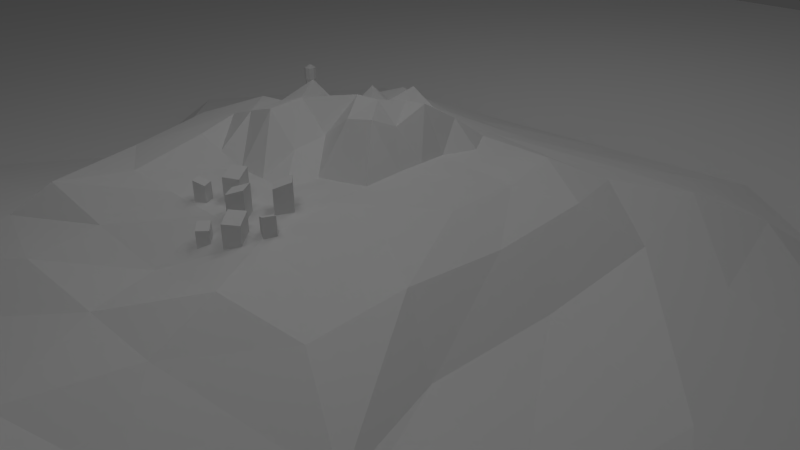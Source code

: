# Source: BG3.blend  (saved by Blender 2.63.0; exported with 4.5.12 LTS)
import bpy
from mathutils import Matrix  # noqa: F401  (used for matrix-valued properties, if any)

bpy.ops.wm.read_factory_settings(use_empty=True)
scene = bpy.context.scene
scene.name = 'Scene'

# ---- collections
col_collection_1 = bpy.data.collections.new('Collection 1'); scene.collection.children.link(col_collection_1)

# ---- world
world_world = bpy.data.worlds.new('World'); scene.world = world_world
world_world.color = (0.05088, 0.05088, 0.05088)
world_world.use_sun_shadow = False
world_world.sun_shadow_jitter_overblur = 0.0
world_world.cycles.sampling_method = 'MANUAL'
world_world.cycles.sample_map_resolution = 256

# ---- cameras
cam_camera = bpy.data.cameras.new('Camera')
cam_camera.clip_end = 100.0
cam_camera.lens = 35.0
cam_camera.sensor_width = 32.0
cam_camera.sensor_height = 18.0
cam_camera.ortho_scale = 7.314
cam_camera.dof.focus_distance = 0.0
cam_camera.dof.aperture_fstop = 128.0

# ---- lights
light_lamp_009 = bpy.data.lights.new('Lamp.009', 'POINT')
light_lamp_009.transmission_factor = 0.0
light_lamp_009.cutoff_distance = 30.0
light_lamp_009.energy = 100.0
light_lamp_009.shadow_buffer_clip_start = 1.001
light_lamp_009.shadow_soft_size = 1.0
light_lamp_009.shadow_maximum_resolution = 0.006
light_lamp_009.use_absolute_resolution = True
light_lamp_009.cycles.use_multiple_importance_sampling = False
light_lamp_008 = bpy.data.lights.new('Lamp.008', 'POINT')
light_lamp_008.transmission_factor = 0.0
light_lamp_008.cutoff_distance = 30.0
light_lamp_008.energy = 100.0
light_lamp_008.shadow_buffer_clip_start = 1.001
light_lamp_008.shadow_soft_size = 1.0
light_lamp_008.shadow_maximum_resolution = 0.006
light_lamp_008.use_absolute_resolution = True
light_lamp_008.cycles.use_multiple_importance_sampling = False
light_lamp_007 = bpy.data.lights.new('Lamp.007', 'POINT')
light_lamp_007.transmission_factor = 0.0
light_lamp_007.cutoff_distance = 30.0
light_lamp_007.energy = 100.0
light_lamp_007.shadow_buffer_clip_start = 1.001
light_lamp_007.shadow_soft_size = 1.0
light_lamp_007.shadow_maximum_resolution = 0.006
light_lamp_007.use_absolute_resolution = True
light_lamp_007.cycles.use_multiple_importance_sampling = False
light_lamp_006 = bpy.data.lights.new('Lamp.006', 'POINT')
light_lamp_006.transmission_factor = 0.0
light_lamp_006.cutoff_distance = 30.0
light_lamp_006.energy = 100.0
light_lamp_006.shadow_buffer_clip_start = 1.001
light_lamp_006.shadow_soft_size = 1.0
light_lamp_006.shadow_maximum_resolution = 0.006
light_lamp_006.use_absolute_resolution = True
light_lamp_006.cycles.use_multiple_importance_sampling = False
light_lamp_005 = bpy.data.lights.new('Lamp.005', 'POINT')
light_lamp_005.transmission_factor = 0.0
light_lamp_005.cutoff_distance = 30.0
light_lamp_005.energy = 100.0
light_lamp_005.shadow_buffer_clip_start = 1.001
light_lamp_005.shadow_soft_size = 1.0
light_lamp_005.shadow_maximum_resolution = 0.006
light_lamp_005.use_absolute_resolution = True
light_lamp_005.cycles.use_multiple_importance_sampling = False
light_lamp_004 = bpy.data.lights.new('Lamp.004', 'POINT')
light_lamp_004.transmission_factor = 0.0
light_lamp_004.cutoff_distance = 30.0
light_lamp_004.energy = 100.0
light_lamp_004.shadow_buffer_clip_start = 1.001
light_lamp_004.shadow_soft_size = 1.0
light_lamp_004.shadow_maximum_resolution = 0.006
light_lamp_004.use_absolute_resolution = True
light_lamp_004.cycles.use_multiple_importance_sampling = False
light_lamp_003 = bpy.data.lights.new('Lamp.003', 'POINT')
light_lamp_003.transmission_factor = 0.0
light_lamp_003.cutoff_distance = 30.0
light_lamp_003.energy = 100.0
light_lamp_003.shadow_buffer_clip_start = 1.001
light_lamp_003.shadow_soft_size = 1.0
light_lamp_003.shadow_maximum_resolution = 0.006
light_lamp_003.use_absolute_resolution = True
light_lamp_003.cycles.use_multiple_importance_sampling = False
light_lamp_002 = bpy.data.lights.new('Lamp.002', 'POINT')
light_lamp_002.transmission_factor = 0.0
light_lamp_002.cutoff_distance = 30.0
light_lamp_002.energy = 100.0
light_lamp_002.shadow_buffer_clip_start = 1.001
light_lamp_002.shadow_soft_size = 1.0
light_lamp_002.shadow_maximum_resolution = 0.006
light_lamp_002.use_absolute_resolution = True
light_lamp_002.cycles.use_multiple_importance_sampling = False
light_lamp_001 = bpy.data.lights.new('Lamp.001', 'POINT')
light_lamp_001.transmission_factor = 0.0
light_lamp_001.cutoff_distance = 30.0
light_lamp_001.energy = 100.0
light_lamp_001.shadow_buffer_clip_start = 1.001
light_lamp_001.shadow_soft_size = 1.0
light_lamp_001.shadow_maximum_resolution = 0.006
light_lamp_001.use_absolute_resolution = True
light_lamp_001.cycles.use_multiple_importance_sampling = False
light_lamp = bpy.data.lights.new('Lamp', 'POINT')
light_lamp.transmission_factor = 0.0
light_lamp.cutoff_distance = 30.0
light_lamp.energy = 100.0
light_lamp.shadow_buffer_clip_start = 1.001
light_lamp.shadow_soft_size = 1.0
light_lamp.shadow_maximum_resolution = 0.006
light_lamp.use_absolute_resolution = True
light_lamp.cycles.use_multiple_importance_sampling = False

# ---- meshes
me_plane = bpy.data.meshes.new('Plane')
me_plane.from_pydata([(24.6, -16.62, -2.386), (-24.6, -16.62, -2.386), (38.71, 19.27, -2.386), (-38.71, 19.27, -2.386), (-13.14, 19.27, -2.386), (-13.31, -16.62, -2.386), (14.39, -16.62, -2.386), (14.54, 19.27, -2.386)], [], [(4, 3, 1, 5), (7, 4, 5, 6), (2, 7, 6, 0)])
_uv = me_plane.uv_layers.new(name='UVMap')
_uv.uv.foreach_set('vector', [0.4185, 0.9954, 0.4824, 0.9954, 0.4859, 0.5043, 0.4241, 0.5043, 0.05008, 0.9957, 0.4185, 0.9954, 0.4241, 0.5043, 0.05548, 0.5046, 0.004771, 0.9957, 0.05008, 0.9957, 0.05548, 0.5046, 0.0082, 0.5046])
me_plane.use_remesh_preserve_volume = False
me_plane.use_remesh_preserve_attributes = False
me_plane.use_mirror_vertex_groups = False
me_plane.update()
me_cylinder = bpy.data.meshes.new('Cylinder')
me_cylinder.from_pydata([(-0.01399, 0.7161, -0.8999), (4.213e-05, 0.3818, 2.174), (0.4924, 0.5064, -0.8999), (0.27, 0.27, 2.174), (0.7021, -3.13e-08, -0.8999), (0.3818, -1.617e-08, 2.174), (0.4924, -0.5064, -0.8999), (0.27, -0.27, 2.174), (-0.01399, -0.7161, -0.8999), (4.21e-05, -0.3818, 2.174), (-0.5204, -0.5064, -0.8999), (-0.2699, -0.27, 2.174), (-0.7301, 8.54e-09, -0.8999), (-0.3797, 3.779e-09, 2.168), (-0.5204, 0.5064, -0.8999), (-0.2699, 0.27, 2.174), (-4.146e-09, 0.4436, 2.359), (0.3136, 0.3136, 2.359), (0.4436, -1.939e-08, 2.359), (0.3136, -0.3136, 2.359), (-4.292e-08, -0.4436, 2.359), (-0.3136, -0.3136, 2.359), (-0.4436, 5.289e-09, 2.359), (-0.3136, 0.3136, 2.359), (-4.146e-09, 0.4436, 3.075), (0.3136, 0.3136, 3.075), (0.4436, -1.939e-08, 3.075), (0.3136, -0.3136, 3.075), (-4.292e-08, -0.4436, 3.075), (-0.3136, -0.3136, 3.075), (-0.4436, 5.289e-09, 3.075), (-0.3136, 0.3136, 3.075), (-4.146e-09, 0.4436, 3.245), (0.3136, 0.3136, 3.245), (0.4436, -1.939e-08, 3.245), (0.3136, -0.3136, 3.245), (-4.292e-08, -0.4436, 3.245), (-0.3136, -0.3136, 3.245), (-0.4436, 5.289e-09, 3.245), (-0.3136, 0.3136, 3.245), (-1.534e-08, 0.1005, 3.456), (0.07109, 0.07109, 3.456), (0.1005, -1.514e-09, 3.456), (0.07109, -0.07109, 3.456), (-2.413e-08, -0.1005, 3.456), (-0.07109, -0.07109, 3.456), (-0.1005, 4.08e-09, 3.456), (-0.07109, 0.07109, 3.456)], [], [(0, 1, 3, 2), (2, 3, 5, 4), (4, 5, 7, 6), (6, 7, 9, 8), (8, 9, 11, 10), (10, 11, 13, 12), (13, 11, 21, 22), (14, 15, 1, 0), (12, 13, 15, 14), (20, 19, 27, 28), (15, 13, 22, 23), (1, 15, 23, 16), (5, 3, 17, 18), (7, 5, 18, 19), (3, 1, 16, 17), (9, 7, 19, 20), (11, 9, 20, 21), (29, 28, 36, 37), (23, 22, 30, 31), (19, 18, 26, 27), (22, 21, 29, 30), (18, 17, 25, 26), (21, 20, 28, 29), (16, 23, 31, 24), (17, 16, 24, 25), (38, 37, 45, 46), (24, 31, 39, 32), (25, 24, 32, 33), (28, 27, 35, 36), (31, 30, 38, 39), (27, 26, 34, 35), (30, 29, 37, 38), (26, 25, 33, 34), (41, 40, 47, 46, 45, 44, 43, 42), (34, 33, 41, 42), (37, 36, 44, 45), (32, 39, 47, 40), (33, 32, 40, 41), (36, 35, 43, 44), (39, 38, 46, 47), (35, 34, 42, 43)])
_uv = me_cylinder.uv_layers.new(name='UVMap')
_uv.uv.foreach_set('vector', [0.3067, 0.2387, 0.3085, 0.3052, 0.3085, 0.3069, 0.3092, 0.2444, 0.3092, 0.2444, 0.3085, 0.3069, 0.3091, 0.3101, 0.313, 0.2461, 0.313, 0.2461, 0.3091, 0.3101, 0.3105, 0.3142, 0.3164, 0.2443, 0.3164, 0.2443, 0.3105, 0.3142, 0.3126, 0.3208, 0.3183, 0.2386, 0.3183, 0.2386, 0.3126, 0.3208, 0.3145, 0.3111, 0.3184, 0.2291, 0.3184, 0.2291, 0.3145, 0.3111, 0.3129, 0.2886, 0.3125, 0.2167, 0.414, 0.1765, 0.4319, 0.1559, 0.4394, 0.1706, 0.4282, 0.1846, 0.3067, 0.2297, 0.3083, 0.3053, 0.3085, 0.3052, 0.3067, 0.2387, 0.3125, 0.2167, 0.3129, 0.2886, 0.3083, 0.3053, 0.3067, 0.2297, 0.2714, 0.09332, 0.269, 0.09659, 0.2215, 0.07635, 0.2524, 0.04524, 0.4143, 0.2063, 0.414, 0.1765, 0.4282, 0.1846, 0.4273, 0.2024, 0.4335, 0.227, 0.4143, 0.2063, 0.4273, 0.2024, 0.4397, 0.2145, 0.4831, 0.2071, 0.4622, 0.2273, 0.4576, 0.2139, 0.4703, 0.2007, 0.484, 0.1778, 0.4831, 0.2071, 0.4703, 0.2007, 0.4702, 0.1823, 0.4622, 0.2273, 0.4335, 0.227, 0.4397, 0.2145, 0.4576, 0.2139, 0.4636, 0.1559, 0.484, 0.1778, 0.4702, 0.1823, 0.4572, 0.1696, 0.4319, 0.1559, 0.4636, 0.1559, 0.4572, 0.1696, 0.4394, 0.1706, 0.4357, 0.1659, 0.4622, 0.166, 0.4571, 0.1769, 0.4398, 0.1772, 0.2795, 0.09942, 0.2788, 0.09527, 0.327, 0.07611, 0.3271, 0.1199, 0.269, 0.09659, 0.27, 0.1006, 0.222, 0.12, 0.2215, 0.07635, 0.2788, 0.09527, 0.2755, 0.09276, 0.2961, 0.04524, 0.327, 0.07611, 0.27, 0.1006, 0.2732, 0.1034, 0.2523, 0.1507, 0.222, 0.12, 0.2755, 0.09276, 0.2714, 0.09332, 0.2524, 0.04524, 0.2961, 0.04524, 0.2772, 0.1028, 0.2795, 0.09942, 0.3271, 0.1199, 0.2961, 0.1509, 0.2732, 0.1034, 0.2772, 0.1028, 0.2961, 0.1509, 0.2523, 0.1507, 0.4278, 0.1896, 0.4398, 0.1772, 0.4469, 0.1948, 0.4453, 0.197, 0.4357, 0.2296, 0.4169, 0.211, 0.4282, 0.2068, 0.4406, 0.2186, 0.462, 0.2293, 0.4357, 0.2296, 0.4406, 0.2186, 0.4579, 0.218, 0.4622, 0.166, 0.4807, 0.1847, 0.4695, 0.1889, 0.4571, 0.1769, 0.4169, 0.211, 0.4169, 0.1846, 0.4278, 0.1896, 0.4282, 0.2068, 0.4807, 0.1847, 0.4806, 0.2109, 0.4698, 0.2059, 0.4695, 0.1889, 0.4169, 0.1846, 0.4357, 0.1659, 0.4398, 0.1772, 0.4278, 0.1896, 0.4806, 0.2109, 0.462, 0.2293, 0.4579, 0.218, 0.4698, 0.2059, 0.4503, 0.2011, 0.4477, 0.2015, 0.4456, 0.1998, 0.4453, 0.197, 0.4469, 0.1948, 0.4497, 0.1945, 0.4518, 0.1962, 0.4522, 0.199, 0.4698, 0.2059, 0.4579, 0.218, 0.4503, 0.2011, 0.4522, 0.199, 0.4398, 0.1772, 0.4571, 0.1769, 0.4497, 0.1945, 0.4469, 0.1948, 0.4406, 0.2186, 0.4282, 0.2068, 0.4456, 0.1998, 0.4477, 0.2015, 0.4579, 0.218, 0.4406, 0.2186, 0.4477, 0.2015, 0.4503, 0.2011, 0.4571, 0.1769, 0.4695, 0.1889, 0.4518, 0.1962, 0.4497, 0.1945, 0.4282, 0.2068, 0.4278, 0.1896, 0.4453, 0.197, 0.4456, 0.1998, 0.4695, 0.1889, 0.4698, 0.2059, 0.4522, 0.199, 0.4518, 0.1962])
me_cylinder.use_remesh_preserve_volume = False
me_cylinder.use_remesh_preserve_attributes = False
me_cylinder.use_mirror_vertex_groups = False
me_cylinder.update()
me_cube_007 = bpy.data.meshes.new('Cube.007')
me_cube_007.from_pydata([(-1.0, -1.0, -0.831), (-1.0, 1.0, -1.0), (1.0, 1.0, -1.0), (1.0, -1.0, -0.831), (-1.0, -1.0, 2.032), (-1.0, 1.0, 2.707), (1.0, 1.0, 2.707), (1.0, -1.0, 2.032)], [], [(4, 5, 1, 0), (5, 6, 2, 1), (6, 7, 3, 2), (7, 4, 0, 3), (7, 6, 5, 4)])
_uv = me_cube_007.uv_layers.new(name='UVMap')
_uv.uv.foreach_set('vector', [0.4575, 0.299, 0.4322, 0.3038, 0.4324, 0.2627, 0.4577, 0.2628, 0.4321, 0.3039, 0.4068, 0.3038, 0.407, 0.2627, 0.4322, 0.2628, 0.4831, 0.3038, 0.4578, 0.299, 0.4577, 0.2628, 0.4829, 0.2627, 0.4719, 0.3126, 0.4342, 0.3129, 0.4348, 0.2513, 0.4725, 0.2509, 0.3141, 0.4956, 0.3137, 0.3477, 0.4589, 0.3472, 0.4594, 0.4951])
me_cube_007.use_remesh_preserve_volume = False
me_cube_007.use_remesh_preserve_attributes = False
me_cube_007.use_mirror_vertex_groups = False
me_cube_007.update()
me_cube_006 = bpy.data.meshes.new('Cube.006')
me_cube_006.from_pydata([(-1.0, -1.0, -0.831), (-1.0, 1.0, -1.0), (1.0, 1.0, -1.0), (1.0, -1.0, -0.831), (-1.0, -1.0, 2.032), (-1.0, 1.0, 2.707), (1.0, 1.0, 2.707), (1.0, -1.0, 2.032)], [], [(4, 5, 1, 0), (5, 6, 2, 1), (6, 7, 3, 2), (7, 4, 0, 3), (7, 6, 5, 4)])
_uv = me_cube_006.uv_layers.new(name='UVMap')
_uv.uv.foreach_set('vector', [0.2763, 0.2805, 0.251, 0.2854, 0.2511, 0.2443, 0.2764, 0.2444, 0.3113, 0.2854, 0.286, 0.2854, 0.2861, 0.2443, 0.3114, 0.2444, 0.3018, 0.2854, 0.2765, 0.2805, 0.2764, 0.2444, 0.3017, 0.2443, 0.2382, 0.3356, 0.1509, 0.3363, 0.1523, 0.1935, 0.2397, 0.1927, 0.3141, 0.4956, 0.3137, 0.3477, 0.4589, 0.3472, 0.4594, 0.4951])
me_cube_006.use_remesh_preserve_volume = False
me_cube_006.use_remesh_preserve_attributes = False
me_cube_006.use_mirror_vertex_groups = False
me_cube_006.update()
me_cube_005 = bpy.data.meshes.new('Cube.005')
me_cube_005.from_pydata([(-1.0, -1.0, -0.831), (-1.0, 1.0, -1.0), (1.0, 1.0, -1.0), (1.0, -1.0, -0.831), (-1.0, -1.0, 2.032), (-1.0, 1.0, 2.707), (1.0, 1.0, 2.707), (1.0, -1.0, 2.032)], [], [(4, 5, 1, 0), (5, 6, 2, 1), (6, 7, 3, 2), (7, 4, 0, 3), (7, 6, 5, 4)])
_uv = me_cube_005.uv_layers.new(name='UVMap')
_uv.uv.foreach_set('vector', [0.4575, 0.299, 0.4322, 0.3038, 0.4324, 0.2627, 0.4577, 0.2628, 0.4321, 0.3039, 0.4068, 0.3038, 0.407, 0.2627, 0.4322, 0.2628, 0.4831, 0.3038, 0.4578, 0.299, 0.4577, 0.2628, 0.4829, 0.2627, 0.4719, 0.3126, 0.4342, 0.3129, 0.4348, 0.2513, 0.4725, 0.2509, 0.3141, 0.4956, 0.3137, 0.3477, 0.4589, 0.3472, 0.4594, 0.4951])
me_cube_005.use_remesh_preserve_volume = False
me_cube_005.use_remesh_preserve_attributes = False
me_cube_005.use_mirror_vertex_groups = False
me_cube_005.update()
me_cube_004 = bpy.data.meshes.new('Cube.004')
me_cube_004.from_pydata([(-1.0, -1.0, -0.831), (-1.0, 1.0, -1.0), (1.0, 1.0, -1.0), (1.0, -1.0, -0.831), (-1.0, -1.0, 2.032), (-1.0, 1.0, 2.707), (1.0, 1.0, 2.707), (1.0, -1.0, 2.032)], [], [(4, 5, 1, 0), (5, 6, 2, 1), (6, 7, 3, 2), (7, 4, 0, 3), (7, 6, 5, 4)])
_uv = me_cube_004.uv_layers.new(name='UVMap')
_uv.uv.foreach_set('vector', [0.4575, 0.299, 0.4322, 0.3038, 0.4324, 0.2627, 0.4577, 0.2628, 0.4321, 0.3039, 0.4068, 0.3038, 0.407, 0.2627, 0.4322, 0.2628, 0.4831, 0.3038, 0.4578, 0.299, 0.4577, 0.2628, 0.4829, 0.2627, 0.4719, 0.3126, 0.4342, 0.3129, 0.4348, 0.2513, 0.4725, 0.2509, 0.3141, 0.4956, 0.3137, 0.3477, 0.4589, 0.3472, 0.4594, 0.4951])
me_cube_004.use_remesh_preserve_volume = False
me_cube_004.use_remesh_preserve_attributes = False
me_cube_004.use_mirror_vertex_groups = False
me_cube_004.update()
me_cube_003 = bpy.data.meshes.new('Cube.003')
me_cube_003.from_pydata([(-1.0, -1.0, -0.831), (-1.0, 1.0, -1.0), (1.0, 1.0, -1.0), (1.0, -1.0, -0.831), (-1.0, -1.0, 2.032), (-1.0, 1.0, 2.707), (1.0, 1.0, 2.707), (1.0, -1.0, 2.032)], [], [(4, 5, 1, 0), (5, 6, 2, 1), (6, 7, 3, 2), (7, 4, 0, 3), (7, 6, 5, 4)])
_uv = me_cube_003.uv_layers.new(name='UVMap')
_uv.uv.foreach_set('vector', [0.2763, 0.2805, 0.251, 0.2854, 0.2511, 0.2443, 0.2764, 0.2444, 0.3113, 0.2854, 0.286, 0.2854, 0.2861, 0.2443, 0.3114, 0.2444, 0.3018, 0.2854, 0.2765, 0.2805, 0.2764, 0.2444, 0.3017, 0.2443, 0.2382, 0.3356, 0.1509, 0.3363, 0.1523, 0.1935, 0.2397, 0.1927, 0.3141, 0.4956, 0.3137, 0.3477, 0.4589, 0.3472, 0.4594, 0.4951])
me_cube_003.use_remesh_preserve_volume = False
me_cube_003.use_remesh_preserve_attributes = False
me_cube_003.use_mirror_vertex_groups = False
me_cube_003.update()
me_cube_002 = bpy.data.meshes.new('Cube.002')
me_cube_002.from_pydata([(-1.0, -1.0, -0.831), (-1.0, 1.0, -1.0), (1.0, 1.0, -1.0), (1.0, -1.0, -0.831), (-1.0, -1.0, 2.032), (-1.0, 1.0, 2.707), (1.0, 1.0, 2.707), (1.0, -1.0, 2.032)], [], [(4, 5, 1, 0), (5, 6, 2, 1), (6, 7, 3, 2), (7, 4, 0, 3), (7, 6, 5, 4)])
_uv = me_cube_002.uv_layers.new(name='UVMap')
_uv.uv.foreach_set('vector', [0.2763, 0.2805, 0.251, 0.2854, 0.2511, 0.2443, 0.2764, 0.2444, 0.3492, 0.2854, 0.3239, 0.2854, 0.324, 0.2443, 0.3493, 0.2444, 0.3018, 0.2854, 0.2765, 0.2805, 0.2764, 0.2444, 0.3017, 0.2443, 0.2382, 0.3356, 0.1509, 0.3363, 0.1523, 0.1935, 0.2397, 0.1927, 0.3141, 0.4956, 0.3137, 0.3477, 0.4589, 0.3472, 0.4594, 0.4951])
me_cube_002.use_remesh_preserve_volume = False
me_cube_002.use_remesh_preserve_attributes = False
me_cube_002.use_mirror_vertex_groups = False
me_cube_002.update()
me_cube = bpy.data.meshes.new('Cube')
me_cube.from_pydata([(-1.0, -1.0, -0.831), (-1.0, 1.0, -1.0), (1.0, 1.0, -1.0), (1.0, -1.0, -0.831), (-1.0, -1.0, 2.032), (-1.0, 1.0, 2.707), (1.0, 1.0, 2.707), (1.0, -1.0, 2.032)], [], [(4, 5, 1, 0), (5, 6, 2, 1), (6, 7, 3, 2), (7, 4, 0, 3), (7, 6, 5, 4)])
_uv = me_cube.uv_layers.new(name='UVMap')
_uv.uv.foreach_set('vector', [0.2763, 0.2805, 0.251, 0.2854, 0.2511, 0.2443, 0.2764, 0.2444, 0.3359, 0.2895, 0.3106, 0.2895, 0.3107, 0.2484, 0.336, 0.2485, 0.3018, 0.2854, 0.2765, 0.2805, 0.2764, 0.2444, 0.3017, 0.2443, 0.2382, 0.3356, 0.1509, 0.3363, 0.1523, 0.1935, 0.2397, 0.1927, 0.3141, 0.4956, 0.3137, 0.3477, 0.4589, 0.3472, 0.4594, 0.4951])
me_cube.use_remesh_preserve_volume = False
me_cube.use_remesh_preserve_attributes = False
me_cube.use_mirror_vertex_groups = False
me_cube.update()
me_cube_001 = bpy.data.meshes.new('Cube.001')
me_cube_001.from_pydata([(-5.354, -4.516, -5.669), (-3.876, 6.934, -5.669), (5.289, 6.173, -5.669), (6.409, -3.116, -5.669), (-0.3116, -0.2059, -4.273), (-0.1064, 3.533, -4.273), (2.821, 3.533, -4.273), (3.06, -0.2059, -4.383), (-0.8795, 2.055, -4.017), (-1.303, 4.56, -4.82), (-4.029, 1.663, -5.669), (-1.365, -1.362, -4.82), (1.374, 3.533, -4.273), (3.999, 4.988, -4.82), (1.374, 7.364, -5.669), (3.06, 1.663, -4.273), (4.708, -1.283, -5.042), (7.324, 1.663, -5.669), (1.374, -0.2059, -4.273), (1.374, -5.122, -5.669), (-2.4, 1.663, -4.895), (1.374, 4.988, -4.82), (4.373, 1.663, -4.966), (1.374, -1.661, -4.82), (1.374, 1.663, -3.682), (-0.3116, 2.598, -4.273), (-2.28, 6.177, -5.244), (-5.633, -0.7266, -5.669), (-0.9679, -0.9336, -4.395), (2.217, 3.533, -4.273), (4.678, 5.716, -5.244), (-0.7812, 7.183, -5.669), (3.06, 0.7287, -4.273), (5.327, -2.389, -5.244), (6.739, 4.053, -5.669), (0.5313, -0.2059, -4.273), (3.53, -4.256, -5.669), (-0.3116, 0.7287, -4.063), (-0.6816, 4.482, -4.395), (-5.712, 4.053, -5.669), (-1.833, -2.262, -5.244), (0.5313, 3.533, -4.273), (3.368, 4.048, -4.557), (3.53, 7.541, -5.669), (3.06, 2.598, -4.273), (3.618, -0.7474, -4.542), (7.345, -0.7266, -5.669), (2.217, -0.2059, -4.273), (-1.483, -6.44, -5.669), (-3.05, 1.663, -5.244), (-1.84, 1.663, -4.395), (-1.624, 0.001069, -4.82), (-1.624, 3.326, -4.82), (1.242, 5.716, -5.244), (1.374, 4.26, -4.552), (0.09557, 4.988, -4.82), (2.873, 4.988, -4.82), (6.085, 1.494, -5.244), (3.716, 1.663, -4.491), (4.373, 3.326, -4.82), (4.373, 0.02296, -4.944), (1.575, -2.821, -5.244), (1.374, -0.9336, -4.643), (2.512, -1.661, -4.82), (-0.1249, -1.661, -4.82), (0.5313, 1.663, -3.616), (2.217, 1.663, -4.091), (1.374, 0.7287, -4.273), (1.374, 2.598, -3.682), (-2.512, 3.828, -5.244), (3.201, 6.272, -5.244), (5.757, -0.4352, -5.244), (-0.4531, -2.558, -5.343), (0.7691, 2.598, -3.935), (-2.28, -0.3628, -5.244), (-1.36, 0.3649, -4.395), (-0.9679, 2.962, -4.395), (-0.3946, 5.919, -5.21), (0.2032, 4.26, -4.448), (2.545, 4.26, -4.636), (5.211, 3.689, -5.137), (3.716, 2.962, -4.395), (3.716, 0.3649, -4.395), (3.201, -2.389, -5.244), (2.545, -0.9336, -4.395), (0.2032, -0.9336, -4.548), (0.5313, 0.7287, -4.273), (2.217, 0.7287, -4.141), (1.991, 2.598, -4.216), (-0.209, 3.065, -4.273), (0.2125, 3.533, -4.273), (-0.1741, 1.859, -3.867), (1.374, 2.131, -3.56), (-0.5956, 2.326, -4.145), (1.796, 3.533, -4.273), (-0.5956, 1.392, -4.04), (0.9528, 3.533, -4.273), (0.9528, 1.663, -3.989), (1.796, 1.663, -3.591), (1.374, 1.196, -4.273), (1.374, 3.065, -3.885), (0.2288, 2.598, -4.104), (1.072, 2.598, -4.104), (0.6502, 2.131, -4.071), (0.6502, 3.065, -4.104), (0.1098, 0.7287, -4.168), (0.9528, 0.7287, -4.273), (0.5313, 1.196, -3.649), (1.796, 0.7287, -4.207), (2.217, 1.196, -4.116), (1.683, 2.598, -3.653), (2.104, 2.131, -4.153), (2.104, 3.065, -4.245), (0.2206, 3.065, -3.851), (-0.03213, 1.294, -3.835), (1.796, 1.196, -4.195), (1.739, 3.065, -3.932), (0.02733, 2.229, -3.628), (1.012, 2.131, -3.581), (1.012, 3.065, -3.689), (0.9528, 1.196, -4.049), (1.799, 2.025, -3.761)], [], [(69, 26, 1, 39), (70, 30, 2, 43), (71, 33, 3, 46), (72, 40, 0, 48), (113, 90, 5, 89), (74, 49, 10, 27), (75, 50, 20, 51), (76, 38, 9, 52), (77, 53, 14, 31), (78, 54, 21, 55), (79, 42, 13, 56), (80, 57, 17, 34), (81, 58, 22, 59), (82, 45, 16, 60), (83, 61, 19, 36), (84, 62, 23, 63), (85, 28, 11, 64), (114, 91, 8, 95), (115, 98, 24, 99), (116, 94, 12, 100), (49, 69, 39, 10), (20, 52, 69, 49), (52, 9, 26, 69), (53, 70, 43, 14), (21, 56, 70, 53), (56, 13, 30, 70), (57, 71, 46, 17), (22, 60, 71, 57), (60, 16, 33, 71), (61, 72, 48, 19), (23, 64, 72, 61), (64, 11, 40, 72), (117, 101, 25, 93), (118, 102, 73, 103), (119, 96, 41, 104), (40, 74, 27, 0), (11, 51, 74, 40), (51, 20, 49, 74), (28, 75, 51, 11), (4, 37, 75, 28), (37, 95, 8, 50, 75), (50, 76, 52, 20), (8, 93, 25, 76, 50), (25, 89, 5, 38, 76), (26, 77, 31, 1), (9, 55, 77, 26), (55, 21, 53, 77), (38, 78, 55, 9), (5, 90, 41, 78, 38), (41, 96, 12, 54, 78), (54, 79, 56, 21), (12, 94, 29, 79, 54), (29, 6, 42, 79), (30, 80, 34, 2), (13, 59, 80, 30), (59, 22, 57, 80), (42, 81, 59, 13), (6, 44, 81, 42), (44, 15, 58, 81), (58, 82, 60, 22), (15, 32, 82, 58), (32, 7, 45, 82), (33, 83, 36, 3), (16, 63, 83, 33), (63, 23, 61, 83), (45, 84, 63, 16), (7, 47, 84, 45), (47, 18, 62, 84), (62, 85, 64, 23), (18, 35, 85, 62), (35, 4, 28, 85), (35, 86, 105, 37, 4), (18, 67, 106, 86, 35), (120, 97, 65, 107), (47, 87, 108, 67, 18), (7, 32, 87, 47), (32, 15, 66, 109, 87), (121, 110, 68, 92), (15, 44, 88, 111, 66), (44, 6, 29, 112, 88), (101, 113, 89, 25), (73, 104, 113, 101), (104, 41, 90, 113), (105, 114, 95, 37), (86, 107, 114, 105), (107, 65, 91, 114), (108, 115, 99, 67), (87, 109, 115, 108), (109, 66, 98, 115), (110, 116, 100, 68), (88, 112, 116, 110), (112, 29, 94, 116), (91, 117, 93, 8), (65, 103, 117, 91), (103, 73, 101, 117), (97, 118, 103, 65), (24, 92, 118, 97), (92, 68, 102, 118), (102, 119, 104, 73), (68, 100, 119, 102), (100, 12, 96, 119), (106, 120, 107, 86), (67, 99, 120, 106), (99, 24, 97, 120), (98, 121, 92, 24), (66, 111, 121, 98), (111, 88, 110, 121)])
_uv = me_cube_001.uv_layers.new(name='UVMap')
_uv.uv.foreach_set('vector', [0.8485, 0.2659, 0.9883, 0.3118, 0.9893, 0.4973, 0.8665, 0.5036, 0.9106, 0.3436, 0.9868, 0.3359, 0.9919, 0.5607, 0.9456, 0.5883, 0.8547, 0.328, 0.9731, 0.3231, 0.9894, 0.5958, 0.8685, 0.5986, 0.8717, 0.2817, 0.9432, 0.3272, 0.995, 0.5603, 0.8344, 0.6168, 0.8541, 0.072, 0.8558, 0.01539, 0.8923, 0.01278, 0.9079, 0.06543, 0.6645, 0.3117, 0.7596, 0.3848, 0.7618, 0.4332, 0.6563, 0.5036, 0.8352, 0.1841, 0.7536, 0.1451, 0.7598, 0.09537, 0.8667, 0.1576, 0.6618, 0.1845, 0.5658, 0.1918, 0.5575, 0.1439, 0.6422, 0.1301, 0.6803, 0.2934, 0.8002, 0.3182, 0.8069, 0.5767, 0.6681, 0.5655, 0.666, 0.1758, 0.7665, 0.1958, 0.7557, 0.2646, 0.6428, 0.2454, 0.9149, 0.241, 0.8947, 0.1867, 0.9572, 0.1384, 0.9639, 0.2149, 0.5998, 0.3289, 0.7305, 0.3284, 0.7379, 0.6012, 0.6306, 0.6058, 0.8193, 0.171, 0.7319, 0.1755, 0.7269, 0.12, 0.842, 0.1173, 0.6455, 0.1872, 0.5707, 0.1987, 0.5197, 0.1217, 0.6147, 0.1328, 0.615, 0.2753, 0.6889, 0.3624, 0.7385, 0.5634, 0.638, 0.5968, 0.685, 0.1758, 0.7699, 0.1942, 0.7632, 0.2493, 0.6781, 0.2383, 0.8552, 0.2016, 0.9381, 0.2039, 0.9691, 0.2461, 0.8749, 0.261, 0.8999, 0.2708, 0.9194, 0.2135, 0.9915, 0.1822, 0.9655, 0.2616, 0.6894, 0.2859, 0.6922, 0.2185, 0.7217, 0.2136, 0.7373, 0.2861, 0.685, 0.07779, 0.68, 0.01809, 0.7289, 0.01566, 0.7291, 0.0646, 0.7596, 0.3848, 0.8485, 0.2659, 0.8665, 0.5036, 0.7618, 0.4332, 0.7496, 0.1712, 0.6699, 0.2, 0.6489, 0.1543, 0.7517, 0.1367, 0.6699, 0.2, 0.612, 0.213, 0.5402, 0.1594, 0.6489, 0.1543, 0.8002, 0.3182, 0.9106, 0.3436, 0.9456, 0.5883, 0.8069, 0.5767, 0.7692, 0.1881, 0.8601, 0.2025, 0.8689, 0.2887, 0.7529, 0.2372, 0.8601, 0.2025, 0.9289, 0.2117, 0.9666, 0.2679, 0.8689, 0.2887, 0.7305, 0.3284, 0.8547, 0.328, 0.8685, 0.5986, 0.7379, 0.6012, 0.752, 0.1689, 0.8427, 0.1585, 0.8785, 0.2349, 0.7701, 0.2656, 0.8427, 0.1585, 0.9195, 0.1675, 0.9871, 0.197, 0.8785, 0.2349, 0.6889, 0.3624, 0.8717, 0.2817, 0.8344, 0.6168, 0.7385, 0.5634, 0.7332, 0.1763, 0.6497, 0.1676, 0.6353, 0.1079, 0.7527, 0.1079, 0.6497, 0.1676, 0.5792, 0.1787, 0.5557, 0.1211, 0.6353, 0.1079, 0.8791, 0.1806, 0.8572, 0.1239, 0.923, 0.1154, 0.953, 0.1541, 0.75, 0.1823, 0.7489, 0.1221, 0.7901, 0.12, 0.8023, 0.1778, 0.7733, 0.07839, 0.7764, 0.01863, 0.8225, 0.01666, 0.8115, 0.07007, 0.5359, 0.3243, 0.6645, 0.3117, 0.6563, 0.5036, 0.5163, 0.554, 0.8869, 0.2304, 0.8258, 0.2097, 0.8469, 0.1756, 0.935, 0.2083, 0.8258, 0.2097, 0.7496, 0.1712, 0.7517, 0.1367, 0.8469, 0.1756, 0.9139, 0.2206, 0.8352, 0.1841, 0.8667, 0.1576, 0.9532, 0.1927, 0.8628, 0.2575, 0.8015, 0.2504, 0.8352, 0.1841, 0.9139, 0.2206, 0.8015, 0.2504, 0.7638, 0.2262, 0.7279, 0.2057, 0.7536, 0.1451, 0.8352, 0.1841, 0.7536, 0.1451, 0.6618, 0.1845, 0.6422, 0.1301, 0.7598, 0.09537, 0.7279, 0.2057, 0.7051, 0.218, 0.6792, 0.2303, 0.6618, 0.1845, 0.7536, 0.1451, 0.6792, 0.2303, 0.6488, 0.2329, 0.6166, 0.2372, 0.5658, 0.1918, 0.6618, 0.1845, 0.5316, 0.3192, 0.6803, 0.2934, 0.6681, 0.5655, 0.5119, 0.5716, 0.6168, 0.137, 0.6931, 0.1751, 0.6547, 0.2287, 0.5437, 0.2264, 0.6931, 0.1751, 0.7692, 0.1881, 0.7529, 0.2372, 0.6547, 0.2287, 0.5926, 0.1767, 0.666, 0.1758, 0.6428, 0.2454, 0.5294, 0.1887, 0.6515, 0.1087, 0.6783, 0.109, 0.7033, 0.116, 0.666, 0.1758, 0.5926, 0.1767, 0.7033, 0.116, 0.7402, 0.1178, 0.776, 0.128, 0.7665, 0.1958, 0.666, 0.1758, 0.7665, 0.1958, 0.871, 0.2145, 0.8908, 0.2861, 0.7557, 0.2646, 0.776, 0.128, 0.8146, 0.1325, 0.8525, 0.1386, 0.871, 0.2145, 0.7665, 0.1958, 0.8626, 0.2667, 0.8601, 0.2275, 0.8947, 0.1867, 0.9149, 0.241, 0.5111, 0.3293, 0.5998, 0.3289, 0.6306, 0.6058, 0.5211, 0.6105, 0.5658, 0.1541, 0.6589, 0.1712, 0.6404, 0.223, 0.5239, 0.198, 0.6589, 0.1712, 0.752, 0.1689, 0.7701, 0.2656, 0.6404, 0.223, 0.8947, 0.1867, 0.8193, 0.171, 0.842, 0.1173, 0.9572, 0.1384, 0.8601, 0.2275, 0.7985, 0.2161, 0.8193, 0.171, 0.8947, 0.1867, 0.7985, 0.2161, 0.7362, 0.2219, 0.7319, 0.1755, 0.8193, 0.171, 0.7319, 0.1755, 0.6455, 0.1872, 0.6147, 0.1328, 0.7269, 0.12, 0.7362, 0.2219, 0.6741, 0.2287, 0.6455, 0.1872, 0.7319, 0.1755, 0.6741, 0.2287, 0.6117, 0.2339, 0.5707, 0.1987, 0.6455, 0.1872, 0.5226, 0.3406, 0.615, 0.2753, 0.638, 0.5968, 0.5355, 0.5593, 0.9212, 0.22, 0.7969, 0.1846, 0.843, 0.1432, 0.9655, 0.1592, 0.7969, 0.1846, 0.7332, 0.1763, 0.7527, 0.1079, 0.843, 0.1432, 0.607, 0.1544, 0.685, 0.1758, 0.6781, 0.2383, 0.512, 0.1909, 0.6546, 0.1189, 0.7167, 0.1266, 0.685, 0.1758, 0.607, 0.1544, 0.7167, 0.1266, 0.7779, 0.1351, 0.7699, 0.1942, 0.685, 0.1758, 0.7699, 0.1942, 0.8552, 0.2016, 0.8749, 0.261, 0.7632, 0.2493, 0.7779, 0.1351, 0.8373, 0.1434, 0.8552, 0.2016, 0.7699, 0.1942, 0.8373, 0.1434, 0.8972, 0.1491, 0.9381, 0.2039, 0.8552, 0.2016, 0.8496, 0.2476, 0.8488, 0.1426, 0.8978, 0.1401, 0.9471, 0.1363, 0.9472, 0.247, 0.7528, 0.2474, 0.7531, 0.1392, 0.8019, 0.14, 0.8488, 0.1426, 0.8496, 0.2476, 0.7916, 0.283, 0.7785, 0.2351, 0.8458, 0.2334, 0.8461, 0.2725, 0.6552, 0.2488, 0.6541, 0.1387, 0.7039, 0.139, 0.7531, 0.1392, 0.7528, 0.2474, 0.5555, 0.2524, 0.5531, 0.142, 0.6541, 0.1387, 0.6552, 0.2488, 0.5371, 0.3436, 0.5313, 0.2324, 0.6351, 0.2261, 0.6377, 0.2848, 0.6381, 0.3403, 0.6776, 0.1619, 0.6902, 0.1128, 0.7057, 0.1138, 0.709, 0.1592, 0.5313, 0.2324, 0.5278, 0.1188, 0.6459, 0.1184, 0.64, 0.1697, 0.6351, 0.2261, 0.5278, 0.1188, 0.5595, 0.01057, 0.6301, 0.01298, 0.6387, 0.06801, 0.6459, 0.1184, 0.8572, 0.1239, 0.8541, 0.072, 0.9079, 0.06543, 0.923, 0.1154, 0.7901, 0.12, 0.8115, 0.07007, 0.8541, 0.072, 0.8572, 0.1239, 0.8115, 0.07007, 0.8225, 0.01666, 0.8558, 0.01539, 0.8541, 0.072, 0.8818, 0.3417, 0.8999, 0.2708, 0.9655, 0.2616, 0.9311, 0.3379, 0.8328, 0.3442, 0.8461, 0.2725, 0.8999, 0.2708, 0.8818, 0.3417, 0.8461, 0.2725, 0.8458, 0.2334, 0.9194, 0.2135, 0.8999, 0.2708, 0.6879, 0.3406, 0.6894, 0.2859, 0.7373, 0.2861, 0.7371, 0.3408, 0.6381, 0.3403, 0.6377, 0.2848, 0.6894, 0.2859, 0.6879, 0.3406, 0.6377, 0.2848, 0.6351, 0.2261, 0.6922, 0.2185, 0.6894, 0.2859, 0.6902, 0.1128, 0.685, 0.07779, 0.7291, 0.0646, 0.7057, 0.1138, 0.6459, 0.1184, 0.6387, 0.06801, 0.685, 0.07779, 0.6902, 0.1128, 0.6387, 0.06801, 0.6301, 0.01298, 0.68, 0.01809, 0.685, 0.07779, 0.9194, 0.2135, 0.8791, 0.1806, 0.953, 0.1541, 0.9915, 0.1822, 0.8458, 0.2334, 0.8023, 0.1778, 0.8791, 0.1806, 0.9194, 0.2135, 0.8023, 0.1778, 0.7901, 0.12, 0.8572, 0.1239, 0.8791, 0.1806, 0.7785, 0.2351, 0.75, 0.1823, 0.8023, 0.1778, 0.8458, 0.2334, 0.7217, 0.2136, 0.709, 0.1592, 0.75, 0.1823, 0.7785, 0.2351, 0.709, 0.1592, 0.7057, 0.1138, 0.7489, 0.1221, 0.75, 0.1823, 0.7489, 0.1221, 0.7733, 0.07839, 0.8115, 0.07007, 0.7901, 0.12, 0.7057, 0.1138, 0.7291, 0.0646, 0.7733, 0.07839, 0.7489, 0.1221, 0.7291, 0.0646, 0.7289, 0.01566, 0.7764, 0.01863, 0.7733, 0.07839, 0.7859, 0.3416, 0.7916, 0.283, 0.8461, 0.2725, 0.8328, 0.3442, 0.7371, 0.3408, 0.7373, 0.2861, 0.7916, 0.283, 0.7859, 0.3416, 0.7373, 0.2861, 0.7217, 0.2136, 0.7785, 0.2351, 0.7916, 0.283, 0.6922, 0.2185, 0.6776, 0.1619, 0.709, 0.1592, 0.7217, 0.2136, 0.6351, 0.2261, 0.64, 0.1697, 0.6776, 0.1619, 0.6922, 0.2185, 0.64, 0.1697, 0.6459, 0.1184, 0.6902, 0.1128, 0.6776, 0.1619])
me_cube_001.use_remesh_preserve_volume = False
me_cube_001.use_remesh_preserve_attributes = False
me_cube_001.use_mirror_vertex_groups = False
me_cube_001.update()

# ---- objects
ob_plane = bpy.data.objects.new('Plane', me_plane)
ob_cylinder = bpy.data.objects.new('Cylinder', me_cylinder)
ob_cube_007 = bpy.data.objects.new('Cube.007', me_cube_007)
ob_cube_006 = bpy.data.objects.new('Cube.006', me_cube_006)
ob_cube_005 = bpy.data.objects.new('Cube.005', me_cube_005)
ob_cube_004 = bpy.data.objects.new('Cube.004', me_cube_004)
ob_cube_003 = bpy.data.objects.new('Cube.003', me_cube_003)
ob_cube_002 = bpy.data.objects.new('Cube.002', me_cube_002)
ob_cube_001 = bpy.data.objects.new('Cube.001', me_cube)
ob_lamp_009 = bpy.data.objects.new('Lamp.009', light_lamp_009)
ob_lamp_008 = bpy.data.objects.new('Lamp.008', light_lamp_008)
ob_lamp_007 = bpy.data.objects.new('Lamp.007', light_lamp_007)
ob_lamp_006 = bpy.data.objects.new('Lamp.006', light_lamp_006)
ob_lamp_005 = bpy.data.objects.new('Lamp.005', light_lamp_005)
ob_lamp_004 = bpy.data.objects.new('Lamp.004', light_lamp_004)
ob_lamp_003 = bpy.data.objects.new('Lamp.003', light_lamp_003)
ob_lamp_002 = bpy.data.objects.new('Lamp.002', light_lamp_002)
ob_lamp_001 = bpy.data.objects.new('Lamp.001', light_lamp_001)
ob_cube = bpy.data.objects.new('Cube', me_cube_001)
ob_lamp = bpy.data.objects.new('Lamp', light_lamp)
ob_camera = bpy.data.objects.new('Camera', cam_camera)

# ---- transforms, parenting, visibility, modifiers, constraints
ob_plane.location = (-0.5616, -1.637, 2.267)
ob_plane.lineart.crease_threshold = 0.0
ob_cylinder.location = (-4.367, 2.455, 0.3506)
ob_cylinder.scale = (0.2189, 0.2189, 0.2189)
ob_cylinder.lineart.crease_threshold = 0.0
ob_cube_007.location = (0.3572, -2.576, 1.265)
ob_cube_007.rotation_euler = (0.0, -0.0, 0.8473)
ob_cube_007.scale = (0.0714, 0.0714, 0.0714)
ob_cube_007.lineart.crease_threshold = 0.0
ob_cube_006.location = (0.6983, -2.416, 1.347)
ob_cube_006.rotation_euler = (0.0, -0.0, 0.6103)
ob_cube_006.scale = (0.1025, 0.1025, 0.1025)
ob_cube_006.lineart.crease_threshold = 0.0
ob_cube_005.location = (-0.2659, -2.181, 1.445)
ob_cube_005.rotation_euler = (0.0, -0.0, 2.082)
ob_cube_005.scale = (0.0714, 0.0714, 0.0714)
ob_cube_005.lineart.crease_threshold = 0.0
ob_cube_004.location = (0.9342, -2.18, 1.44)
ob_cube_004.rotation_euler = (0.0, -0.0, 4.306)
ob_cube_004.scale = (0.0714, 0.0714, 0.0714)
ob_cube_004.lineart.crease_threshold = 0.0
ob_cube_003.location = (0.3947, -2.157, 1.48)
ob_cube_003.rotation_euler = (0.0, 0.0, -0.9437)
ob_cube_003.scale = (0.1025, 0.1025, 0.1025)
ob_cube_003.lineart.crease_threshold = 0.0
ob_cube_002.location = (0.6704, -1.79, 1.529)
ob_cube_002.rotation_euler = (0.0, -0.0, -0.6505)
ob_cube_002.scale = (0.1025, 0.1025, 0.1025)
ob_cube_002.lineart.crease_threshold = 0.0
ob_cube_001.location = (-0.0219, -1.913, 1.468)
ob_cube_001.rotation_euler = (0.0, -0.0, 0.469)
ob_cube_001.scale = (0.1025, 0.1025, 0.1025)
ob_cube_001.lineart.crease_threshold = 0.0
ob_lamp_009.location = (11.04, 7.872, 18.85)
ob_lamp_009.rotation_euler = (0.6503, 0.05522, 1.866)
ob_lamp_009.lock_rotations_4d = False
ob_lamp_009.empty_display_type = 'ARROWS'
ob_lamp_009.color = (0.0, 0.0, 0.0, 0.0)
ob_lamp_009.lineart.crease_threshold = 0.0
ob_lamp_008.location = (10.46, -0.9705, 18.11)
ob_lamp_008.rotation_euler = (0.6503, 0.05522, 1.866)
ob_lamp_008.lock_rotations_4d = False
ob_lamp_008.empty_display_type = 'ARROWS'
ob_lamp_008.color = (0.0, 0.0, 0.0, 0.0)
ob_lamp_008.lineart.crease_threshold = 0.0
ob_lamp_007.location = (-4.555, -12.14, 6.087)
ob_lamp_007.rotation_euler = (0.6503, 0.05522, 1.866)
ob_lamp_007.lock_rotations_4d = False
ob_lamp_007.empty_display_type = 'ARROWS'
ob_lamp_007.color = (0.0, 0.0, 0.0, 0.0)
ob_lamp_007.lineart.crease_threshold = 0.0
ob_lamp_006.location = (-2.021, 8.003, 8.703)
ob_lamp_006.rotation_euler = (0.6503, 0.05522, 1.866)
ob_lamp_006.lock_rotations_4d = False
ob_lamp_006.empty_display_type = 'ARROWS'
ob_lamp_006.color = (0.0, 0.0, 0.0, 0.0)
ob_lamp_006.lineart.crease_threshold = 0.0
ob_lamp_005.location = (5.616, -8.16, 14.11)
ob_lamp_005.rotation_euler = (0.6503, 0.05522, 1.866)
ob_lamp_005.lock_rotations_4d = False
ob_lamp_005.empty_display_type = 'ARROWS'
ob_lamp_005.color = (0.0, 0.0, 0.0, 0.0)
ob_lamp_005.lineart.crease_threshold = 0.0
ob_lamp_004.location = (4.811, 6.284, 13.95)
ob_lamp_004.rotation_euler = (0.6503, 0.05522, 1.866)
ob_lamp_004.lock_rotations_4d = False
ob_lamp_004.empty_display_type = 'ARROWS'
ob_lamp_004.color = (0.0, 0.0, 0.0, 0.0)
ob_lamp_004.lineart.crease_threshold = 0.0
ob_lamp_003.location = (3.196, -4.87, 8.309)
ob_lamp_003.rotation_euler = (0.6503, 0.05522, 1.866)
ob_lamp_003.lock_rotations_4d = False
ob_lamp_003.empty_display_type = 'ARROWS'
ob_lamp_003.color = (0.0, 0.0, 0.0, 0.0)
ob_lamp_003.lineart.crease_threshold = 0.0
ob_lamp_002.location = (0.4864, 1.897, 10.45)
ob_lamp_002.rotation_euler = (0.6503, 0.05522, 1.866)
ob_lamp_002.lock_rotations_4d = False
ob_lamp_002.empty_display_type = 'ARROWS'
ob_lamp_002.color = (0.0, 0.0, 0.0, 0.0)
ob_lamp_002.lineart.crease_threshold = 0.0
ob_lamp_001.location = (-0.4134, -2.906, 8.855)
ob_lamp_001.rotation_euler = (0.6503, 0.05522, 1.866)
ob_lamp_001.lock_rotations_4d = False
ob_lamp_001.empty_display_type = 'ARROWS'
ob_lamp_001.color = (0.0, 0.0, 0.0, 0.0)
ob_lamp_001.lineart.crease_threshold = 0.0
ob_cube.location = (-1.242, -2.118, 5.662)
ob_cube.lineart.crease_threshold = 0.0
ob_lamp.location = (3.73, 1.005, 10.25)
ob_lamp.rotation_euler = (0.6503, 0.05522, 1.866)
ob_lamp.lock_rotations_4d = False
ob_lamp.empty_display_type = 'ARROWS'
ob_lamp.color = (0.0, 0.0, 0.0, 0.0)
ob_lamp.lineart.crease_threshold = 0.0
ob_camera.location = (7.481, -6.508, 5.344)
ob_camera.rotation_euler = (1.109, 0.01082, 0.8149)
ob_camera.lock_rotations_4d = False
ob_camera.empty_display_type = 'ARROWS'
ob_camera.color = (0.0, 0.0, 0.0, 0.0)
ob_camera.display_type = 'WIRE'
ob_camera.lineart.crease_threshold = 0.0

# ---- collection membership
col_collection_1.objects.link(ob_plane)
col_collection_1.objects.link(ob_cylinder)
col_collection_1.objects.link(ob_cube_007)
col_collection_1.objects.link(ob_cube_006)
col_collection_1.objects.link(ob_cube_005)
col_collection_1.objects.link(ob_cube_004)
col_collection_1.objects.link(ob_cube_003)
col_collection_1.objects.link(ob_cube_002)
col_collection_1.objects.link(ob_cube_001)
col_collection_1.objects.link(ob_lamp_009)
col_collection_1.objects.link(ob_lamp_008)
col_collection_1.objects.link(ob_lamp_007)
col_collection_1.objects.link(ob_lamp_006)
col_collection_1.objects.link(ob_lamp_005)
col_collection_1.objects.link(ob_lamp_004)
col_collection_1.objects.link(ob_lamp_003)
col_collection_1.objects.link(ob_lamp_002)
col_collection_1.objects.link(ob_lamp_001)
col_collection_1.objects.link(ob_cube)
col_collection_1.objects.link(ob_lamp)
col_collection_1.objects.link(ob_camera)

# ---- scene / render settings (as saved in the file)
scene.camera = ob_camera
scene.frame_start = 1; scene.frame_end = 250; scene.frame_set(1)
scene.render.engine = 'BLENDER_EEVEE_NEXT'
scene.render.image_settings.color_mode = 'RGB'
scene.render.image_settings.compression = 90
scene.render.resolution_percentage = 50
scene.render.dither_intensity = 0.0
scene.render.bake_margin = 2
scene.render.bake_bias = 0.0
scene.cycles.use_denoising = False
scene.cycles.samples = 10
scene.cycles.sampling_pattern = 'TABULATED_SOBOL'
scene.cycles.light_sampling_threshold = 0.0
scene.cycles.use_adaptive_sampling = False
scene.cycles.use_light_tree = False
scene.cycles.blur_glossy = 0.0
scene.cycles.volume_bounces = 1
scene.cycles.pixel_filter_type = 'GAUSSIAN'
scene.cycles.sample_clamp_indirect = 0.0
scene.view_settings.view_transform = 'Standard'
bpy.context.view_layer.update()
